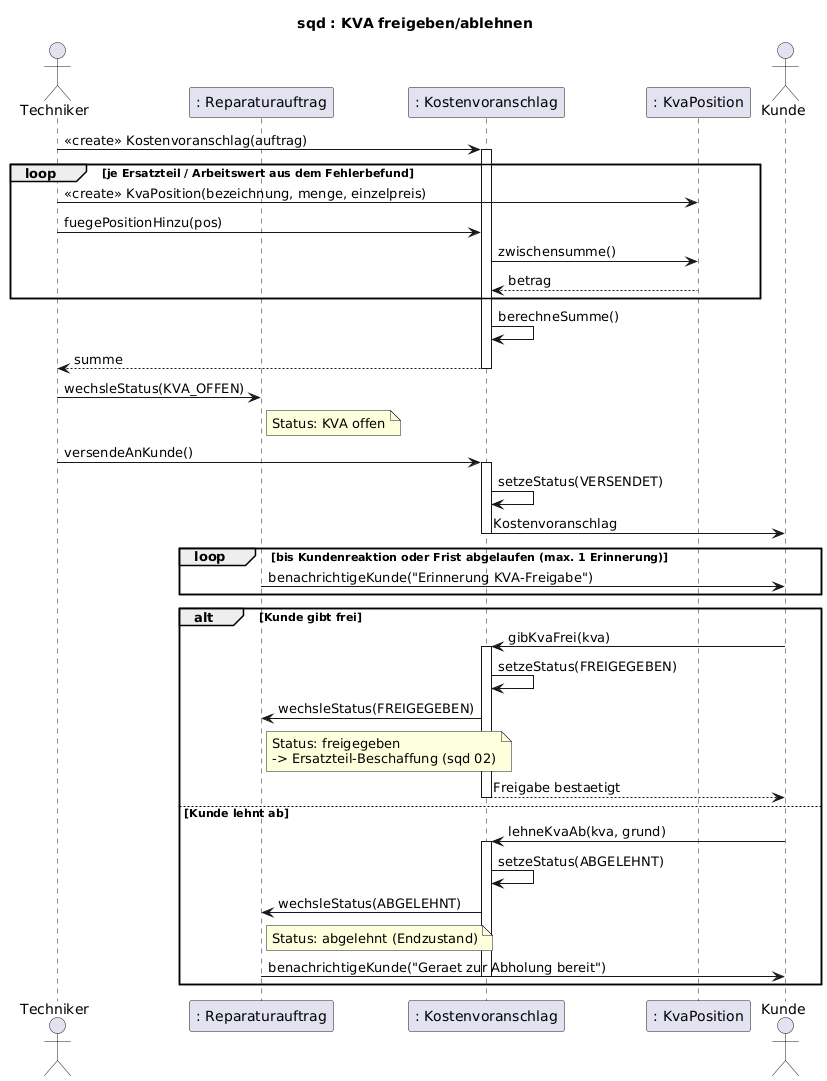

The diagram above was rendered by PlantUML. Its source (embedded in the PNG):
@startuml sqd-01-KVA-freigeben
title sqd : KVA freigeben/ablehnen
actor Techniker
participant ": Reparaturauftrag" as RA
participant ": Kostenvoranschlag" as KVA
participant ": KvaPosition" as Pos
actor Kunde

Techniker -> KVA : <<create>> Kostenvoranschlag(auftrag)
activate KVA
loop je Ersatzteil / Arbeitswert aus dem Fehlerbefund
    Techniker -> Pos : <<create>> KvaPosition(bezeichnung, menge, einzelpreis)
    Techniker -> KVA : fuegePositionHinzu(pos)
    KVA -> Pos : zwischensumme()
    Pos --> KVA : betrag
end
KVA -> KVA : berechneSumme()
KVA --> Techniker : summe
deactivate KVA

Techniker -> RA : wechsleStatus(KVA_OFFEN)
note right of RA : Status: KVA offen
Techniker -> KVA : versendeAnKunde()
activate KVA
KVA -> KVA : setzeStatus(VERSENDET)
KVA -> Kunde : Kostenvoranschlag
deactivate KVA

loop bis Kundenreaktion oder Frist abgelaufen (max. 1 Erinnerung)
    RA -> Kunde : benachrichtigeKunde("Erinnerung KVA-Freigabe")
end

alt Kunde gibt frei
    Kunde -> KVA : gibKvaFrei(kva)
    activate KVA
    KVA -> KVA : setzeStatus(FREIGEGEBEN)
    KVA -> RA : wechsleStatus(FREIGEGEBEN)
    note right of RA : Status: freigegeben\n-> Ersatzteil-Beschaffung (sqd 02)
    KVA --> Kunde : Freigabe bestaetigt
    deactivate KVA
else Kunde lehnt ab
    Kunde -> KVA : lehneKvaAb(kva, grund)
    activate KVA
    KVA -> KVA : setzeStatus(ABGELEHNT)
    KVA -> RA : wechsleStatus(ABGELEHNT)
    note right of RA : Status: abgelehnt (Endzustand)
    RA -> Kunde : benachrichtigeKunde("Geraet zur Abholung bereit")
    deactivate KVA
end
@enduml